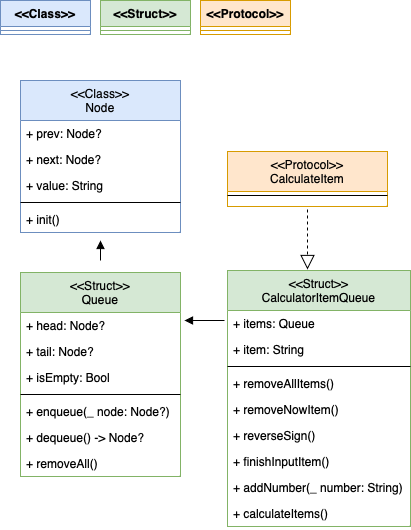

The diagram above was exported from draw.io. Its source (the exported page's mxGraphModel, read from the mxfile embedded in the PNG):
<mxGraphModel dx="590" dy="668" grid="1" gridSize="10" guides="1" tooltips="1" connect="1" arrows="1" fold="1" page="1" pageScale="1" pageWidth="827" pageHeight="1169" math="0" shadow="0">
  <root>
    <mxCell id="WIyWlLk6GJQsqaUBKTNV-0" />
    <mxCell id="WIyWlLk6GJQsqaUBKTNV-1" parent="WIyWlLk6GJQsqaUBKTNV-0" />
    <mxCell id="zkfFHV4jXpPFQw0GAbJ--6" value="&lt;&lt;Class&gt;&gt;&#10;Node" style="swimlane;fontStyle=0;align=center;verticalAlign=top;childLayout=stackLayout;horizontal=1;startSize=40;horizontalStack=0;resizeParent=1;resizeLast=0;collapsible=1;marginBottom=0;rounded=0;shadow=0;strokeWidth=1;fillColor=#dae8fc;strokeColor=#6c8ebf;" parent="WIyWlLk6GJQsqaUBKTNV-1" vertex="1">
      <mxGeometry x="20" y="90" width="160" height="152" as="geometry">
        <mxRectangle x="130" y="380" width="160" height="26" as="alternateBounds" />
      </mxGeometry>
    </mxCell>
    <mxCell id="zkfFHV4jXpPFQw0GAbJ--7" value="+ prev: Node?" style="text;align=left;verticalAlign=top;spacingLeft=4;spacingRight=4;overflow=hidden;rotatable=0;points=[[0,0.5],[1,0.5]];portConstraint=eastwest;" parent="zkfFHV4jXpPFQw0GAbJ--6" vertex="1">
      <mxGeometry y="40" width="160" height="26" as="geometry" />
    </mxCell>
    <mxCell id="zkfFHV4jXpPFQw0GAbJ--8" value="+ next: Node?" style="text;align=left;verticalAlign=top;spacingLeft=4;spacingRight=4;overflow=hidden;rotatable=0;points=[[0,0.5],[1,0.5]];portConstraint=eastwest;rounded=0;shadow=0;html=0;" parent="zkfFHV4jXpPFQw0GAbJ--6" vertex="1">
      <mxGeometry y="66" width="160" height="26" as="geometry" />
    </mxCell>
    <mxCell id="1X5ETO6BVIGCu2tNWtfA-29" value="+ value: String" style="text;align=left;verticalAlign=top;spacingLeft=4;spacingRight=4;overflow=hidden;rotatable=0;points=[[0,0.5],[1,0.5]];portConstraint=eastwest;rounded=0;shadow=0;html=0;" parent="zkfFHV4jXpPFQw0GAbJ--6" vertex="1">
      <mxGeometry y="92" width="160" height="26" as="geometry" />
    </mxCell>
    <mxCell id="zkfFHV4jXpPFQw0GAbJ--9" value="" style="line;html=1;strokeWidth=1;align=left;verticalAlign=middle;spacingTop=-1;spacingLeft=3;spacingRight=3;rotatable=0;labelPosition=right;points=[];portConstraint=eastwest;" parent="zkfFHV4jXpPFQw0GAbJ--6" vertex="1">
      <mxGeometry y="118" width="160" height="8" as="geometry" />
    </mxCell>
    <mxCell id="-eAOc7cD6uavkm24LA0b-0" value="+ init()" style="text;align=left;verticalAlign=top;spacingLeft=4;spacingRight=4;overflow=hidden;rotatable=0;points=[[0,0.5],[1,0.5]];portConstraint=eastwest;rounded=0;shadow=0;html=0;" vertex="1" parent="zkfFHV4jXpPFQw0GAbJ--6">
      <mxGeometry y="126" width="160" height="26" as="geometry" />
    </mxCell>
    <mxCell id="zkfFHV4jXpPFQw0GAbJ--17" value="&lt;&lt;Struct&gt;&gt;&#10;Queue" style="swimlane;fontStyle=0;align=center;verticalAlign=top;childLayout=stackLayout;horizontal=1;startSize=40;horizontalStack=0;resizeParent=1;resizeLast=0;collapsible=1;marginBottom=0;rounded=0;shadow=0;strokeWidth=1;fillColor=#d5e8d4;strokeColor=#82b366;" parent="WIyWlLk6GJQsqaUBKTNV-1" vertex="1">
      <mxGeometry x="20" y="282" width="160" height="204" as="geometry">
        <mxRectangle x="550" y="140" width="160" height="26" as="alternateBounds" />
      </mxGeometry>
    </mxCell>
    <mxCell id="zkfFHV4jXpPFQw0GAbJ--19" value="+ head: Node?&#10;" style="text;align=left;verticalAlign=top;spacingLeft=4;spacingRight=4;overflow=hidden;rotatable=0;points=[[0,0.5],[1,0.5]];portConstraint=eastwest;rounded=0;shadow=0;html=0;" parent="zkfFHV4jXpPFQw0GAbJ--17" vertex="1">
      <mxGeometry y="40" width="160" height="26" as="geometry" />
    </mxCell>
    <mxCell id="1X5ETO6BVIGCu2tNWtfA-30" value="+ tail: Node?&#10;" style="text;align=left;verticalAlign=top;spacingLeft=4;spacingRight=4;overflow=hidden;rotatable=0;points=[[0,0.5],[1,0.5]];portConstraint=eastwest;rounded=0;shadow=0;html=0;" parent="zkfFHV4jXpPFQw0GAbJ--17" vertex="1">
      <mxGeometry y="66" width="160" height="26" as="geometry" />
    </mxCell>
    <mxCell id="1X5ETO6BVIGCu2tNWtfA-36" value="+ isEmpty: Bool&#10;" style="text;align=left;verticalAlign=top;spacingLeft=4;spacingRight=4;overflow=hidden;rotatable=0;points=[[0,0.5],[1,0.5]];portConstraint=eastwest;rounded=0;shadow=0;html=0;" parent="zkfFHV4jXpPFQw0GAbJ--17" vertex="1">
      <mxGeometry y="92" width="160" height="26" as="geometry" />
    </mxCell>
    <mxCell id="zkfFHV4jXpPFQw0GAbJ--23" value="" style="line;html=1;strokeWidth=1;align=left;verticalAlign=middle;spacingTop=-1;spacingLeft=3;spacingRight=3;rotatable=0;labelPosition=right;points=[];portConstraint=eastwest;" parent="zkfFHV4jXpPFQw0GAbJ--17" vertex="1">
      <mxGeometry y="118" width="160" height="8" as="geometry" />
    </mxCell>
    <mxCell id="zkfFHV4jXpPFQw0GAbJ--24" value="+ enqueue(_ node: Node?)" style="text;align=left;verticalAlign=top;spacingLeft=4;spacingRight=4;overflow=hidden;rotatable=0;points=[[0,0.5],[1,0.5]];portConstraint=eastwest;" parent="zkfFHV4jXpPFQw0GAbJ--17" vertex="1">
      <mxGeometry y="126" width="160" height="26" as="geometry" />
    </mxCell>
    <mxCell id="zkfFHV4jXpPFQw0GAbJ--25" value="+ dequeue() -&gt; Node?" style="text;align=left;verticalAlign=top;spacingLeft=4;spacingRight=4;overflow=hidden;rotatable=0;points=[[0,0.5],[1,0.5]];portConstraint=eastwest;" parent="zkfFHV4jXpPFQw0GAbJ--17" vertex="1">
      <mxGeometry y="152" width="160" height="26" as="geometry" />
    </mxCell>
    <mxCell id="-eAOc7cD6uavkm24LA0b-3" value="+ removeAll()" style="text;align=left;verticalAlign=top;spacingLeft=4;spacingRight=4;overflow=hidden;rotatable=0;points=[[0,0.5],[1,0.5]];portConstraint=eastwest;" vertex="1" parent="zkfFHV4jXpPFQw0GAbJ--17">
      <mxGeometry y="178" width="160" height="26" as="geometry" />
    </mxCell>
    <mxCell id="1X5ETO6BVIGCu2tNWtfA-0" value="&lt;&lt;Struct&gt;&gt;&#10;CalculatorItemQueue" style="swimlane;fontStyle=0;align=center;verticalAlign=top;childLayout=stackLayout;horizontal=1;startSize=40;horizontalStack=0;resizeParent=1;resizeLast=0;collapsible=1;marginBottom=0;rounded=0;shadow=0;strokeWidth=1;fillColor=#d5e8d4;strokeColor=#82b366;" parent="WIyWlLk6GJQsqaUBKTNV-1" vertex="1">
      <mxGeometry x="227" y="280" width="183" height="256" as="geometry">
        <mxRectangle x="550" y="140" width="160" height="26" as="alternateBounds" />
      </mxGeometry>
    </mxCell>
    <mxCell id="1X5ETO6BVIGCu2tNWtfA-1" value="+ items: Queue" style="text;align=left;verticalAlign=top;spacingLeft=4;spacingRight=4;overflow=hidden;rotatable=0;points=[[0,0.5],[1,0.5]];portConstraint=eastwest;" parent="1X5ETO6BVIGCu2tNWtfA-0" vertex="1">
      <mxGeometry y="40" width="183" height="26" as="geometry" />
    </mxCell>
    <mxCell id="-eAOc7cD6uavkm24LA0b-4" value="+ item: String" style="text;align=left;verticalAlign=top;spacingLeft=4;spacingRight=4;overflow=hidden;rotatable=0;points=[[0,0.5],[1,0.5]];portConstraint=eastwest;" vertex="1" parent="1X5ETO6BVIGCu2tNWtfA-0">
      <mxGeometry y="66" width="183" height="26" as="geometry" />
    </mxCell>
    <mxCell id="1X5ETO6BVIGCu2tNWtfA-6" value="" style="line;html=1;strokeWidth=1;align=left;verticalAlign=middle;spacingTop=-1;spacingLeft=3;spacingRight=3;rotatable=0;labelPosition=right;points=[];portConstraint=eastwest;" parent="1X5ETO6BVIGCu2tNWtfA-0" vertex="1">
      <mxGeometry y="92" width="183" height="8" as="geometry" />
    </mxCell>
    <mxCell id="-eAOc7cD6uavkm24LA0b-5" value="+ removeAllItems()" style="text;align=left;verticalAlign=top;spacingLeft=4;spacingRight=4;overflow=hidden;rotatable=0;points=[[0,0.5],[1,0.5]];portConstraint=eastwest;" vertex="1" parent="1X5ETO6BVIGCu2tNWtfA-0">
      <mxGeometry y="100" width="183" height="26" as="geometry" />
    </mxCell>
    <mxCell id="-eAOc7cD6uavkm24LA0b-6" value="+ removeNowItem()" style="text;align=left;verticalAlign=top;spacingLeft=4;spacingRight=4;overflow=hidden;rotatable=0;points=[[0,0.5],[1,0.5]];portConstraint=eastwest;" vertex="1" parent="1X5ETO6BVIGCu2tNWtfA-0">
      <mxGeometry y="126" width="183" height="26" as="geometry" />
    </mxCell>
    <mxCell id="-eAOc7cD6uavkm24LA0b-7" value="+ reverseSign()" style="text;align=left;verticalAlign=top;spacingLeft=4;spacingRight=4;overflow=hidden;rotatable=0;points=[[0,0.5],[1,0.5]];portConstraint=eastwest;" vertex="1" parent="1X5ETO6BVIGCu2tNWtfA-0">
      <mxGeometry y="152" width="183" height="26" as="geometry" />
    </mxCell>
    <mxCell id="-eAOc7cD6uavkm24LA0b-8" value="+ finishInputItem()" style="text;align=left;verticalAlign=top;spacingLeft=4;spacingRight=4;overflow=hidden;rotatable=0;points=[[0,0.5],[1,0.5]];portConstraint=eastwest;" vertex="1" parent="1X5ETO6BVIGCu2tNWtfA-0">
      <mxGeometry y="178" width="183" height="26" as="geometry" />
    </mxCell>
    <mxCell id="-eAOc7cD6uavkm24LA0b-9" value="+ addNumber(_ number: String)" style="text;align=left;verticalAlign=top;spacingLeft=4;spacingRight=4;overflow=hidden;rotatable=0;points=[[0,0.5],[1,0.5]];portConstraint=eastwest;" vertex="1" parent="1X5ETO6BVIGCu2tNWtfA-0">
      <mxGeometry y="204" width="183" height="26" as="geometry" />
    </mxCell>
    <mxCell id="-eAOc7cD6uavkm24LA0b-10" value="+ calculateItems()" style="text;align=left;verticalAlign=top;spacingLeft=4;spacingRight=4;overflow=hidden;rotatable=0;points=[[0,0.5],[1,0.5]];portConstraint=eastwest;" vertex="1" parent="1X5ETO6BVIGCu2tNWtfA-0">
      <mxGeometry y="230" width="183" height="26" as="geometry" />
    </mxCell>
    <mxCell id="1X5ETO6BVIGCu2tNWtfA-9" value="&lt;&lt;Protocol&gt;&gt;&#10;CalculateItem" style="swimlane;fontStyle=0;align=center;verticalAlign=top;childLayout=stackLayout;horizontal=1;startSize=40;horizontalStack=0;resizeParent=1;resizeLast=0;collapsible=1;marginBottom=0;rounded=0;shadow=0;strokeWidth=1;fillColor=#ffe6cc;strokeColor=#d79b00;" parent="WIyWlLk6GJQsqaUBKTNV-1" vertex="1">
      <mxGeometry x="227" y="161" width="160" height="55" as="geometry">
        <mxRectangle x="550" y="140" width="160" height="26" as="alternateBounds" />
      </mxGeometry>
    </mxCell>
    <mxCell id="1X5ETO6BVIGCu2tNWtfA-15" value="" style="line;html=1;strokeWidth=1;align=left;verticalAlign=middle;spacingTop=-1;spacingLeft=3;spacingRight=3;rotatable=0;labelPosition=right;points=[];portConstraint=eastwest;" parent="1X5ETO6BVIGCu2tNWtfA-9" vertex="1">
      <mxGeometry y="40" width="160" height="8" as="geometry" />
    </mxCell>
    <mxCell id="1X5ETO6BVIGCu2tNWtfA-18" value="&lt;&lt;Class&gt;&gt;" style="swimlane;fontStyle=1;align=center;verticalAlign=top;childLayout=stackLayout;horizontal=1;startSize=26;horizontalStack=0;resizeParent=1;resizeParentMax=0;resizeLast=0;collapsible=1;marginBottom=0;fillColor=#dae8fc;strokeColor=#6c8ebf;" parent="WIyWlLk6GJQsqaUBKTNV-1" vertex="1">
      <mxGeometry y="10" width="90" height="34" as="geometry" />
    </mxCell>
    <mxCell id="1X5ETO6BVIGCu2tNWtfA-20" value="" style="line;strokeWidth=1;fillColor=none;align=left;verticalAlign=middle;spacingTop=-1;spacingLeft=3;spacingRight=3;rotatable=0;labelPosition=right;points=[];portConstraint=eastwest;strokeColor=inherit;" parent="1X5ETO6BVIGCu2tNWtfA-18" vertex="1">
      <mxGeometry y="26" width="90" height="8" as="geometry" />
    </mxCell>
    <mxCell id="1X5ETO6BVIGCu2tNWtfA-25" value="&lt;&lt;Struct&gt;&gt;" style="swimlane;fontStyle=1;align=center;verticalAlign=top;childLayout=stackLayout;horizontal=1;startSize=26;horizontalStack=0;resizeParent=1;resizeParentMax=0;resizeLast=0;collapsible=1;marginBottom=0;fillColor=#d5e8d4;strokeColor=#82b366;" parent="WIyWlLk6GJQsqaUBKTNV-1" vertex="1">
      <mxGeometry x="100" y="10" width="90" height="34" as="geometry" />
    </mxCell>
    <mxCell id="1X5ETO6BVIGCu2tNWtfA-26" value="" style="line;strokeWidth=1;fillColor=none;align=left;verticalAlign=middle;spacingTop=-1;spacingLeft=3;spacingRight=3;rotatable=0;labelPosition=right;points=[];portConstraint=eastwest;strokeColor=inherit;" parent="1X5ETO6BVIGCu2tNWtfA-25" vertex="1">
      <mxGeometry y="26" width="90" height="8" as="geometry" />
    </mxCell>
    <mxCell id="1X5ETO6BVIGCu2tNWtfA-27" value="&lt;&lt;Protocol&gt;&gt;" style="swimlane;fontStyle=1;align=center;verticalAlign=top;childLayout=stackLayout;horizontal=1;startSize=26;horizontalStack=0;resizeParent=1;resizeParentMax=0;resizeLast=0;collapsible=1;marginBottom=0;fillColor=#ffe6cc;strokeColor=#d79b00;" parent="WIyWlLk6GJQsqaUBKTNV-1" vertex="1">
      <mxGeometry x="200" y="10" width="90" height="34" as="geometry" />
    </mxCell>
    <mxCell id="1X5ETO6BVIGCu2tNWtfA-28" value="" style="line;strokeWidth=1;fillColor=none;align=left;verticalAlign=middle;spacingTop=-1;spacingLeft=3;spacingRight=3;rotatable=0;labelPosition=right;points=[];portConstraint=eastwest;strokeColor=inherit;" parent="1X5ETO6BVIGCu2tNWtfA-27" vertex="1">
      <mxGeometry y="26" width="90" height="8" as="geometry" />
    </mxCell>
    <mxCell id="1X5ETO6BVIGCu2tNWtfA-37" value="" style="endArrow=block;dashed=1;endFill=0;endSize=12;html=1;rounded=0;entryX=0.5;entryY=0;entryDx=0;entryDy=0;" parent="WIyWlLk6GJQsqaUBKTNV-1" edge="1">
      <mxGeometry width="160" relative="1" as="geometry">
        <mxPoint x="307" y="219" as="sourcePoint" />
        <mxPoint x="306.9999999999999" y="279" as="targetPoint" />
      </mxGeometry>
    </mxCell>
    <mxCell id="1X5ETO6BVIGCu2tNWtfA-38" value="" style="endArrow=block;endFill=1;html=1;edgeStyle=orthogonalEdgeStyle;align=left;verticalAlign=top;rounded=0;" parent="WIyWlLk6GJQsqaUBKTNV-1" edge="1">
      <mxGeometry x="-1" relative="1" as="geometry">
        <mxPoint x="224" y="330" as="sourcePoint" />
        <mxPoint x="184" y="330" as="targetPoint" />
      </mxGeometry>
    </mxCell>
    <mxCell id="-eAOc7cD6uavkm24LA0b-2" value="" style="endArrow=block;endFill=1;html=1;edgeStyle=orthogonalEdgeStyle;align=left;verticalAlign=top;rounded=0;" edge="1" parent="WIyWlLk6GJQsqaUBKTNV-1">
      <mxGeometry x="-1" relative="1" as="geometry">
        <mxPoint x="100" y="270" as="sourcePoint" />
        <mxPoint x="100" y="250" as="targetPoint" />
      </mxGeometry>
    </mxCell>
  </root>
</mxGraphModel>